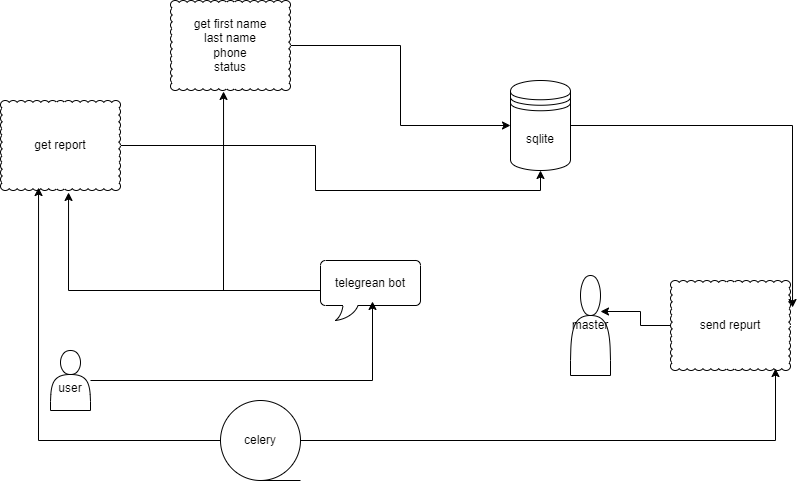

The diagram above was exported from draw.io. Its source (the exported page's mxGraphModel, read from the mxfile embedded in the PNG):
<mxGraphModel dx="864" dy="516" grid="1" gridSize="10" guides="1" tooltips="1" connect="1" arrows="1" fold="1" page="1" pageScale="1" pageWidth="850" pageHeight="1100" math="0" shadow="0">
  <root>
    <mxCell id="0" />
    <mxCell id="1" parent="0" />
    <mxCell id="r0qahWt1xLiordXZFbzY-1" value="sqlite" style="shape=datastore;whiteSpace=wrap;html=1;" vertex="1" parent="1">
      <mxGeometry x="540" y="90" width="60" height="90" as="geometry" />
    </mxCell>
    <mxCell id="r0qahWt1xLiordXZFbzY-2" value="&lt;br&gt;user" style="shape=actor;whiteSpace=wrap;html=1;" vertex="1" parent="1">
      <mxGeometry x="80" y="360" width="40" height="60" as="geometry" />
    </mxCell>
    <mxCell id="r0qahWt1xLiordXZFbzY-3" value="telegrean bot" style="whiteSpace=wrap;html=1;shape=mxgraph.basic.roundRectCallout;dx=30;dy=15;size=5;boundedLbl=1;" vertex="1" parent="1">
      <mxGeometry x="350" y="270" width="100" height="60" as="geometry" />
    </mxCell>
    <mxCell id="r0qahWt1xLiordXZFbzY-4" style="edgeStyle=orthogonalEdgeStyle;rounded=0;orthogonalLoop=1;jettySize=auto;html=1;entryX=0.52;entryY=0.683;entryDx=0;entryDy=0;entryPerimeter=0;" edge="1" parent="1" source="r0qahWt1xLiordXZFbzY-2" target="r0qahWt1xLiordXZFbzY-3">
      <mxGeometry relative="1" as="geometry" />
    </mxCell>
    <mxCell id="r0qahWt1xLiordXZFbzY-7" style="edgeStyle=orthogonalEdgeStyle;rounded=0;orthogonalLoop=1;jettySize=auto;html=1;" edge="1" parent="1" source="r0qahWt1xLiordXZFbzY-5" target="r0qahWt1xLiordXZFbzY-1">
      <mxGeometry relative="1" as="geometry" />
    </mxCell>
    <mxCell id="r0qahWt1xLiordXZFbzY-5" value="get first name&lt;br&gt;last name&lt;br&gt;phone&lt;br&gt;status" style="whiteSpace=wrap;html=1;shape=mxgraph.basic.cloud_rect" vertex="1" parent="1">
      <mxGeometry x="200" y="10" width="120" height="90" as="geometry" />
    </mxCell>
    <mxCell id="r0qahWt1xLiordXZFbzY-6" style="edgeStyle=orthogonalEdgeStyle;rounded=0;orthogonalLoop=1;jettySize=auto;html=1;entryX=0.442;entryY=1.011;entryDx=0;entryDy=0;entryPerimeter=0;" edge="1" parent="1" source="r0qahWt1xLiordXZFbzY-3" target="r0qahWt1xLiordXZFbzY-5">
      <mxGeometry relative="1" as="geometry" />
    </mxCell>
    <mxCell id="r0qahWt1xLiordXZFbzY-8" value="master" style="shape=actor;whiteSpace=wrap;html=1;" vertex="1" parent="1">
      <mxGeometry x="600" y="285" width="40" height="100" as="geometry" />
    </mxCell>
    <mxCell id="r0qahWt1xLiordXZFbzY-12" style="edgeStyle=orthogonalEdgeStyle;rounded=0;orthogonalLoop=1;jettySize=auto;html=1;entryX=0.5;entryY=1;entryDx=0;entryDy=0;" edge="1" parent="1" source="r0qahWt1xLiordXZFbzY-10" target="r0qahWt1xLiordXZFbzY-1">
      <mxGeometry relative="1" as="geometry" />
    </mxCell>
    <mxCell id="r0qahWt1xLiordXZFbzY-10" value="get report" style="whiteSpace=wrap;html=1;shape=mxgraph.basic.cloud_rect" vertex="1" parent="1">
      <mxGeometry x="30" y="110" width="120" height="90" as="geometry" />
    </mxCell>
    <mxCell id="r0qahWt1xLiordXZFbzY-11" style="edgeStyle=orthogonalEdgeStyle;rounded=0;orthogonalLoop=1;jettySize=auto;html=1;entryX=0.567;entryY=1.022;entryDx=0;entryDy=0;entryPerimeter=0;" edge="1" parent="1" source="r0qahWt1xLiordXZFbzY-3" target="r0qahWt1xLiordXZFbzY-10">
      <mxGeometry relative="1" as="geometry" />
    </mxCell>
    <mxCell id="r0qahWt1xLiordXZFbzY-13" value="celery" style="shape=tapeData;whiteSpace=wrap;html=1;perimeter=ellipsePerimeter;" vertex="1" parent="1">
      <mxGeometry x="250" y="410" width="80" height="80" as="geometry" />
    </mxCell>
    <mxCell id="r0qahWt1xLiordXZFbzY-14" value="send repurt" style="whiteSpace=wrap;html=1;shape=mxgraph.basic.cloud_rect" vertex="1" parent="1">
      <mxGeometry x="700" y="290" width="120" height="90" as="geometry" />
    </mxCell>
    <mxCell id="r0qahWt1xLiordXZFbzY-16" style="edgeStyle=orthogonalEdgeStyle;rounded=0;orthogonalLoop=1;jettySize=auto;html=1;entryX=1.017;entryY=0.3;entryDx=0;entryDy=0;entryPerimeter=0;" edge="1" parent="1" source="r0qahWt1xLiordXZFbzY-1" target="r0qahWt1xLiordXZFbzY-14">
      <mxGeometry relative="1" as="geometry" />
    </mxCell>
    <mxCell id="r0qahWt1xLiordXZFbzY-17" style="edgeStyle=orthogonalEdgeStyle;rounded=0;orthogonalLoop=1;jettySize=auto;html=1;entryX=0.317;entryY=0.967;entryDx=0;entryDy=0;entryPerimeter=0;" edge="1" parent="1" source="r0qahWt1xLiordXZFbzY-13" target="r0qahWt1xLiordXZFbzY-10">
      <mxGeometry relative="1" as="geometry" />
    </mxCell>
    <mxCell id="r0qahWt1xLiordXZFbzY-18" style="edgeStyle=orthogonalEdgeStyle;rounded=0;orthogonalLoop=1;jettySize=auto;html=1;entryX=0.875;entryY=0.978;entryDx=0;entryDy=0;entryPerimeter=0;" edge="1" parent="1" source="r0qahWt1xLiordXZFbzY-13" target="r0qahWt1xLiordXZFbzY-14">
      <mxGeometry relative="1" as="geometry" />
    </mxCell>
    <mxCell id="r0qahWt1xLiordXZFbzY-19" style="edgeStyle=orthogonalEdgeStyle;rounded=0;orthogonalLoop=1;jettySize=auto;html=1;entryX=0.75;entryY=0.36;entryDx=0;entryDy=0;entryPerimeter=0;" edge="1" parent="1" source="r0qahWt1xLiordXZFbzY-14" target="r0qahWt1xLiordXZFbzY-8">
      <mxGeometry relative="1" as="geometry" />
    </mxCell>
  </root>
</mxGraphModel>